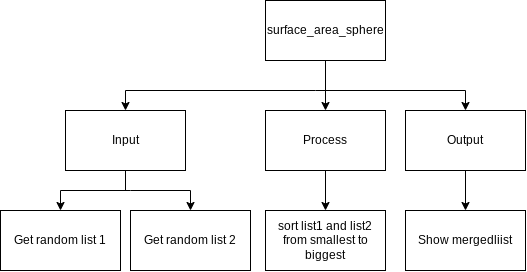

The diagram above was exported from draw.io. Its source (the exported page's mxGraphModel, read from the mxfile embedded in the PNG):
<mxGraphModel dx="867" dy="801" grid="1" gridSize="10" guides="1" tooltips="1" connect="1" arrows="1" fold="1" page="1" pageScale="1" pageWidth="827" pageHeight="1169" math="0" shadow="0">
  <root>
    <mxCell id="0" />
    <mxCell id="1" parent="0" />
    <mxCell id="3" style="edgeStyle=none;html=1;entryX=0.5;entryY=0;entryDx=0;entryDy=0;rounded=0;" parent="1" target="11" edge="1">
      <mxGeometry relative="1" as="geometry">
        <mxPoint x="400" y="160" as="sourcePoint" />
        <Array as="points">
          <mxPoint x="550" y="160" />
        </Array>
      </mxGeometry>
    </mxCell>
    <mxCell id="4" style="edgeStyle=none;rounded=0;html=1;entryX=0.5;entryY=0;entryDx=0;entryDy=0;" parent="1" target="7" edge="1">
      <mxGeometry relative="1" as="geometry">
        <mxPoint x="400" y="160" as="sourcePoint" />
        <Array as="points">
          <mxPoint x="210" y="160" />
        </Array>
      </mxGeometry>
    </mxCell>
    <mxCell id="21" style="edgeStyle=none;rounded=0;html=1;entryX=0.5;entryY=0;entryDx=0;entryDy=0;endArrow=classic;endFill=1;" edge="1" parent="1" source="5" target="9">
      <mxGeometry relative="1" as="geometry" />
    </mxCell>
    <mxCell id="5" value="surface_area_sphere" style="rounded=0;whiteSpace=wrap;html=1;" parent="1" vertex="1">
      <mxGeometry x="350" y="70" width="120" height="60" as="geometry" />
    </mxCell>
    <mxCell id="17" style="edgeStyle=none;html=1;entryX=0.5;entryY=0;entryDx=0;entryDy=0;rounded=0;" edge="1" parent="1" target="12">
      <mxGeometry relative="1" as="geometry">
        <mxPoint x="215" y="260" as="sourcePoint" />
        <Array as="points">
          <mxPoint x="145" y="260" />
        </Array>
      </mxGeometry>
    </mxCell>
    <mxCell id="18" style="edgeStyle=none;html=1;entryX=0.5;entryY=0;entryDx=0;entryDy=0;rounded=0;" edge="1" parent="1" target="16">
      <mxGeometry relative="1" as="geometry">
        <mxPoint x="215" y="260" as="sourcePoint" />
        <Array as="points">
          <mxPoint x="275" y="260" />
        </Array>
      </mxGeometry>
    </mxCell>
    <mxCell id="19" style="edgeStyle=none;rounded=0;html=1;endArrow=none;endFill=0;" edge="1" parent="1" source="7">
      <mxGeometry relative="1" as="geometry">
        <mxPoint x="210" y="260" as="targetPoint" />
      </mxGeometry>
    </mxCell>
    <mxCell id="7" value="Input" style="rounded=0;whiteSpace=wrap;html=1;" parent="1" vertex="1">
      <mxGeometry x="150" y="180" width="120" height="60" as="geometry" />
    </mxCell>
    <mxCell id="20" style="edgeStyle=none;rounded=0;html=1;entryX=0.5;entryY=0;entryDx=0;entryDy=0;endArrow=classic;endFill=1;" edge="1" parent="1" source="9" target="14">
      <mxGeometry relative="1" as="geometry" />
    </mxCell>
    <mxCell id="9" value="Process" style="rounded=0;whiteSpace=wrap;html=1;" parent="1" vertex="1">
      <mxGeometry x="350" y="180" width="120" height="60" as="geometry" />
    </mxCell>
    <mxCell id="10" style="edgeStyle=none;rounded=0;html=1;" parent="1" source="11" target="13" edge="1">
      <mxGeometry relative="1" as="geometry" />
    </mxCell>
    <mxCell id="11" value="Output" style="rounded=0;whiteSpace=wrap;html=1;" parent="1" vertex="1">
      <mxGeometry x="490" y="180" width="120" height="60" as="geometry" />
    </mxCell>
    <mxCell id="12" value="Get random list 1" style="rounded=0;whiteSpace=wrap;html=1;" parent="1" vertex="1">
      <mxGeometry x="85" y="280" width="120" height="60" as="geometry" />
    </mxCell>
    <mxCell id="13" value="Show mergedliist" style="rounded=0;whiteSpace=wrap;html=1;" parent="1" vertex="1">
      <mxGeometry x="490" y="280" width="120" height="60" as="geometry" />
    </mxCell>
    <mxCell id="14" value="sort list1 and list2 from smallest to biggest" style="rounded=0;whiteSpace=wrap;html=1;" parent="1" vertex="1">
      <mxGeometry x="350" y="280" width="120" height="60" as="geometry" />
    </mxCell>
    <mxCell id="16" value="Get random list 2" style="rounded=0;whiteSpace=wrap;html=1;" vertex="1" parent="1">
      <mxGeometry x="215" y="280" width="120" height="60" as="geometry" />
    </mxCell>
  </root>
</mxGraphModel>